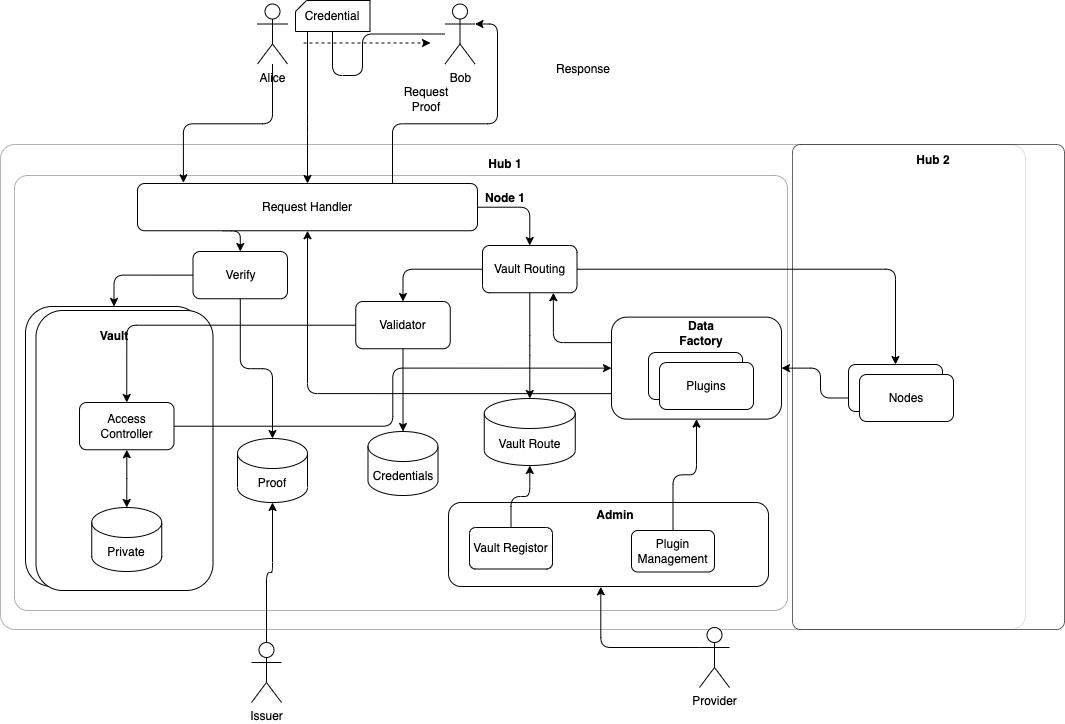

The diagram above was exported from draw.io. Its source (the exported page's mxGraphModel, read from the mxfile embedded in the PNG):
<mxGraphModel dx="1306" dy="894" grid="0" gridSize="10" guides="1" tooltips="1" connect="1" arrows="1" fold="1" page="1" pageScale="1" pageWidth="1169" pageHeight="827" math="0" shadow="0">
  <root>
    <mxCell id="0" />
    <mxCell id="1" parent="0" />
    <mxCell id="2" value="" style="rounded=1;whiteSpace=wrap;html=1;opacity=30;arcSize=3;" vertex="1" parent="1">
      <mxGeometry x="43" y="165" width="1025" height="485" as="geometry" />
    </mxCell>
    <mxCell id="3" value="" style="rounded=1;whiteSpace=wrap;html=1;opacity=30;arcSize=3;" vertex="1" parent="1">
      <mxGeometry x="57" y="196" width="773" height="435" as="geometry" />
    </mxCell>
    <mxCell id="4" style="edgeStyle=orthogonalEdgeStyle;rounded=1;orthogonalLoop=1;jettySize=auto;html=1;entryX=0.75;entryY=1;entryDx=0;entryDy=0;startArrow=none;startFill=0;exitX=0;exitY=0.25;exitDx=0;exitDy=0;" edge="1" source="5" target="36" parent="1">
      <mxGeometry relative="1" as="geometry">
        <Array as="points">
          <mxPoint x="596" y="363" />
        </Array>
      </mxGeometry>
    </mxCell>
    <mxCell id="5" value="" style="rounded=1;whiteSpace=wrap;html=1;" vertex="1" parent="1">
      <mxGeometry x="654" y="337.63" width="170" height="102" as="geometry" />
    </mxCell>
    <mxCell id="6" value="Data Factory" style="text;html=1;strokeColor=none;fillColor=none;align=center;verticalAlign=middle;whiteSpace=wrap;rounded=1;sketch=0;fontStyle=1;" vertex="1" parent="1">
      <mxGeometry x="713.5" y="339.25" width="60" height="30" as="geometry" />
    </mxCell>
    <mxCell id="7" value="" style="rounded=1;whiteSpace=wrap;html=1;opacity=60;arcSize=3;" vertex="1" parent="1">
      <mxGeometry x="835" y="165" width="272" height="485" as="geometry" />
    </mxCell>
    <mxCell id="8" value="" style="rounded=1;whiteSpace=wrap;html=1;" vertex="1" parent="1">
      <mxGeometry x="491" y="523" width="320" height="84" as="geometry" />
    </mxCell>
    <mxCell id="9" style="edgeStyle=orthogonalEdgeStyle;rounded=1;orthogonalLoop=1;jettySize=auto;html=1;entryX=0.135;entryY=-0.014;entryDx=0;entryDy=0;entryPerimeter=0;" edge="1" source="10" target="20" parent="1">
      <mxGeometry relative="1" as="geometry" />
    </mxCell>
    <mxCell id="10" value="Alice" style="shape=umlActor;verticalLabelPosition=bottom;verticalAlign=top;html=1;outlineConnect=0;" vertex="1" parent="1">
      <mxGeometry x="300" y="24.5" width="30" height="60" as="geometry" />
    </mxCell>
    <mxCell id="11" value="Vault Route" style="shape=cylinder3;whiteSpace=wrap;html=1;boundedLbl=1;backgroundOutline=1;size=15;rounded=1;" vertex="1" parent="1">
      <mxGeometry x="526.75" y="419" width="91" height="67" as="geometry" />
    </mxCell>
    <mxCell id="12" value="" style="group;rounded=1;" vertex="1" connectable="0" parent="1">
      <mxGeometry x="691" y="373" width="105" height="57" as="geometry" />
    </mxCell>
    <mxCell id="13" value="Plugins" style="rounded=1;whiteSpace=wrap;html=1;" vertex="1" parent="12">
      <mxGeometry width="94" height="47" as="geometry" />
    </mxCell>
    <mxCell id="14" value="Plugins" style="rounded=1;whiteSpace=wrap;html=1;" vertex="1" parent="12">
      <mxGeometry x="11" y="10" width="94" height="47" as="geometry" />
    </mxCell>
    <mxCell id="15" style="edgeStyle=orthogonalEdgeStyle;rounded=1;orthogonalLoop=1;jettySize=auto;html=1;entryX=0.5;entryY=0;entryDx=0;entryDy=0;entryPerimeter=0;exitX=0.5;exitY=1;exitDx=0;exitDy=0;" edge="1" source="16" target="32" parent="1">
      <mxGeometry relative="1" as="geometry" />
    </mxCell>
    <mxCell id="16" value="Validator" style="rounded=1;whiteSpace=wrap;html=1;" vertex="1" parent="1">
      <mxGeometry x="398.25" y="322" width="94.5" height="47.25" as="geometry" />
    </mxCell>
    <mxCell id="17" style="edgeStyle=orthogonalEdgeStyle;rounded=1;orthogonalLoop=1;jettySize=auto;html=1;entryX=0.5;entryY=0;entryDx=0;entryDy=0;" edge="1" source="20" target="36" parent="1">
      <mxGeometry relative="1" as="geometry" />
    </mxCell>
    <mxCell id="18" style="edgeStyle=orthogonalEdgeStyle;rounded=1;orthogonalLoop=1;jettySize=auto;html=1;entryX=1;entryY=0.3333333333333333;entryDx=0;entryDy=0;entryPerimeter=0;startArrow=none;startFill=0;exitX=0.75;exitY=0;exitDx=0;exitDy=0;" edge="1" source="20" target="30" parent="1">
      <mxGeometry relative="1" as="geometry" />
    </mxCell>
    <mxCell id="19" style="edgeStyle=orthogonalEdgeStyle;rounded=1;orthogonalLoop=1;jettySize=auto;html=1;entryX=0.5;entryY=0;entryDx=0;entryDy=0;exitX=0.25;exitY=1;exitDx=0;exitDy=0;" edge="1" source="20" target="55" parent="1">
      <mxGeometry relative="1" as="geometry" />
    </mxCell>
    <mxCell id="20" value="Request Handler" style="rounded=1;whiteSpace=wrap;html=1;" vertex="1" parent="1">
      <mxGeometry x="180" y="204" width="340" height="47.25" as="geometry" />
    </mxCell>
    <mxCell id="21" value="Node 1" style="text;html=1;strokeColor=none;fillColor=none;align=center;verticalAlign=middle;whiteSpace=wrap;rounded=1;sketch=0;fontStyle=1;" vertex="1" parent="1">
      <mxGeometry x="518" y="204" width="60" height="30" as="geometry" />
    </mxCell>
    <mxCell id="22" value="" style="group" vertex="1" connectable="0" parent="1">
      <mxGeometry x="68" y="327" width="187.5" height="284" as="geometry" />
    </mxCell>
    <mxCell id="23" value="" style="rounded=1;whiteSpace=wrap;html=1;" vertex="1" parent="22">
      <mxGeometry width="177" height="280" as="geometry" />
    </mxCell>
    <mxCell id="24" value="" style="rounded=1;whiteSpace=wrap;html=1;" vertex="1" parent="22">
      <mxGeometry x="10.5" y="4" width="177" height="280" as="geometry" />
    </mxCell>
    <mxCell id="25" value="Vault" style="text;html=1;strokeColor=none;fillColor=none;align=center;verticalAlign=middle;whiteSpace=wrap;rounded=0;fontStyle=1" vertex="1" parent="22">
      <mxGeometry x="58.5" y="14.75" width="60" height="30" as="geometry" />
    </mxCell>
    <mxCell id="26" style="edgeStyle=orthogonalEdgeStyle;rounded=0;orthogonalLoop=1;jettySize=auto;html=1;entryX=0.5;entryY=0;entryDx=0;entryDy=0;entryPerimeter=0;startArrow=classic;startFill=1;" edge="1" parent="22" source="27" target="28">
      <mxGeometry relative="1" as="geometry" />
    </mxCell>
    <mxCell id="27" value="Access&lt;br&gt;Controller" style="rounded=1;whiteSpace=wrap;html=1;" vertex="1" parent="22">
      <mxGeometry x="54" y="96" width="94.5" height="47.25" as="geometry" />
    </mxCell>
    <mxCell id="28" value="Private" style="shape=cylinder3;whiteSpace=wrap;html=1;boundedLbl=1;backgroundOutline=1;size=15;" vertex="1" parent="22">
      <mxGeometry x="66.25" y="201" width="70" height="64" as="geometry" />
    </mxCell>
    <mxCell id="29" style="edgeStyle=orthogonalEdgeStyle;rounded=1;orthogonalLoop=1;jettySize=auto;html=1;startArrow=none;" edge="1" source="61" target="20" parent="1">
      <mxGeometry relative="1" as="geometry">
        <Array as="points">
          <mxPoint x="350" y="144" />
        </Array>
      </mxGeometry>
    </mxCell>
    <mxCell id="30" value="Bob" style="shape=umlActor;verticalLabelPosition=bottom;verticalAlign=top;html=1;outlineConnect=0;" vertex="1" parent="1">
      <mxGeometry x="487.5" y="24.5" width="30" height="60" as="geometry" />
    </mxCell>
    <mxCell id="31" value="" style="endArrow=classic;html=1;rounded=0;dashed=1;" edge="1" parent="1">
      <mxGeometry width="50" height="50" relative="1" as="geometry">
        <mxPoint x="346" y="63.5" as="sourcePoint" />
        <mxPoint x="473" y="63.5" as="targetPoint" />
      </mxGeometry>
    </mxCell>
    <mxCell id="32" value="Credentials" style="shape=cylinder3;whiteSpace=wrap;html=1;boundedLbl=1;backgroundOutline=1;size=15;" vertex="1" parent="1">
      <mxGeometry x="410.5" y="452" width="70" height="64" as="geometry" />
    </mxCell>
    <mxCell id="33" style="edgeStyle=orthogonalEdgeStyle;rounded=1;orthogonalLoop=1;jettySize=auto;html=1;" edge="1" source="36" target="11" parent="1">
      <mxGeometry relative="1" as="geometry" />
    </mxCell>
    <mxCell id="34" style="edgeStyle=orthogonalEdgeStyle;rounded=1;orthogonalLoop=1;jettySize=auto;html=1;entryX=0.5;entryY=0;entryDx=0;entryDy=0;" edge="1" source="36" target="16" parent="1">
      <mxGeometry relative="1" as="geometry" />
    </mxCell>
    <mxCell id="35" style="edgeStyle=orthogonalEdgeStyle;rounded=1;orthogonalLoop=1;jettySize=auto;html=1;entryX=0.5;entryY=0;entryDx=0;entryDy=0;startArrow=none;startFill=0;" edge="1" source="36" target="59" parent="1">
      <mxGeometry relative="1" as="geometry" />
    </mxCell>
    <mxCell id="36" value="Vault Routing" style="rounded=1;whiteSpace=wrap;html=1;" vertex="1" parent="1">
      <mxGeometry x="525" y="266" width="94.5" height="47.25" as="geometry" />
    </mxCell>
    <mxCell id="37" style="edgeStyle=orthogonalEdgeStyle;rounded=1;orthogonalLoop=1;jettySize=auto;html=1;" edge="1" source="38" target="11" parent="1">
      <mxGeometry relative="1" as="geometry" />
    </mxCell>
    <mxCell id="38" value="Vault Registor" style="rounded=1;whiteSpace=wrap;html=1;" vertex="1" parent="1">
      <mxGeometry x="512" y="548" width="83" height="41.5" as="geometry" />
    </mxCell>
    <mxCell id="39" style="edgeStyle=orthogonalEdgeStyle;rounded=1;orthogonalLoop=1;jettySize=auto;html=1;entryX=0.476;entryY=1.004;entryDx=0;entryDy=0;entryPerimeter=0;exitX=0;exitY=0.3333333333333333;exitDx=0;exitDy=0;exitPerimeter=0;" edge="1" source="40" target="8" parent="1">
      <mxGeometry relative="1" as="geometry" />
    </mxCell>
    <mxCell id="40" value="Provider" style="shape=umlActor;verticalLabelPosition=bottom;verticalAlign=top;html=1;outlineConnect=0;" vertex="1" parent="1">
      <mxGeometry x="742" y="648" width="30" height="60" as="geometry" />
    </mxCell>
    <mxCell id="41" style="edgeStyle=orthogonalEdgeStyle;rounded=1;orthogonalLoop=1;jettySize=auto;html=1;entryX=0.5;entryY=1;entryDx=0;entryDy=0;startArrow=none;startFill=0;" edge="1" source="42" target="5" parent="1">
      <mxGeometry relative="1" as="geometry" />
    </mxCell>
    <mxCell id="42" value="Plugin Management" style="rounded=1;whiteSpace=wrap;html=1;" vertex="1" parent="1">
      <mxGeometry x="674" y="551" width="83" height="41.5" as="geometry" />
    </mxCell>
    <mxCell id="43" style="edgeStyle=orthogonalEdgeStyle;rounded=1;orthogonalLoop=1;jettySize=auto;html=1;entryX=0.5;entryY=0;entryDx=0;entryDy=0;" edge="1" source="16" target="27" parent="1">
      <mxGeometry relative="1" as="geometry">
        <mxPoint x="401.5" y="339.625" as="targetPoint" />
      </mxGeometry>
    </mxCell>
    <mxCell id="44" value="Hub 1" style="text;html=1;strokeColor=none;fillColor=none;align=center;verticalAlign=middle;whiteSpace=wrap;rounded=0;fontStyle=1" vertex="1" parent="1">
      <mxGeometry x="518" y="170" width="60" height="30" as="geometry" />
    </mxCell>
    <mxCell id="45" value="Hub 2" style="text;html=1;strokeColor=none;fillColor=none;align=center;verticalAlign=middle;whiteSpace=wrap;rounded=0;fontStyle=1" vertex="1" parent="1">
      <mxGeometry x="946" y="166" width="60" height="30" as="geometry" />
    </mxCell>
    <mxCell id="46" style="edgeStyle=orthogonalEdgeStyle;rounded=1;orthogonalLoop=1;jettySize=auto;html=1;entryX=0;entryY=0.5;entryDx=0;entryDy=0;startArrow=none;startFill=0;" edge="1" source="27" target="5" parent="1">
      <mxGeometry relative="1" as="geometry" />
    </mxCell>
    <mxCell id="47" style="edgeStyle=orthogonalEdgeStyle;rounded=1;orthogonalLoop=1;jettySize=auto;html=1;startArrow=none;startFill=0;exitX=0;exitY=0.75;exitDx=0;exitDy=0;" edge="1" source="5" target="20" parent="1">
      <mxGeometry relative="1" as="geometry" />
    </mxCell>
    <mxCell id="48" style="edgeStyle=orthogonalEdgeStyle;rounded=1;orthogonalLoop=1;jettySize=auto;html=1;entryX=1;entryY=0.5;entryDx=0;entryDy=0;startArrow=none;startFill=0;" edge="1" source="60" target="5" parent="1">
      <mxGeometry relative="1" as="geometry" />
    </mxCell>
    <mxCell id="49" value="Response" style="text;html=1;strokeColor=none;fillColor=none;align=center;verticalAlign=middle;whiteSpace=wrap;rounded=0;" vertex="1" parent="1">
      <mxGeometry x="596" y="74.5" width="60" height="30" as="geometry" />
    </mxCell>
    <mxCell id="50" value="Request Proof" style="text;html=1;strokeColor=none;fillColor=none;align=center;verticalAlign=middle;whiteSpace=wrap;rounded=0;" vertex="1" parent="1">
      <mxGeometry x="439" y="104.5" width="60" height="30" as="geometry" />
    </mxCell>
    <mxCell id="51" value="Admin" style="text;html=1;strokeColor=none;fillColor=none;align=center;verticalAlign=middle;whiteSpace=wrap;rounded=1;sketch=0;fontStyle=1;" vertex="1" parent="1">
      <mxGeometry x="628" y="521" width="60" height="30" as="geometry" />
    </mxCell>
    <mxCell id="52" value="Proof" style="shape=cylinder3;whiteSpace=wrap;html=1;boundedLbl=1;backgroundOutline=1;size=15;" vertex="1" parent="1">
      <mxGeometry x="280" y="459" width="70" height="64" as="geometry" />
    </mxCell>
    <mxCell id="53" style="edgeStyle=orthogonalEdgeStyle;rounded=1;orthogonalLoop=1;jettySize=auto;html=1;" edge="1" source="55" target="52" parent="1">
      <mxGeometry relative="1" as="geometry" />
    </mxCell>
    <mxCell id="54" style="edgeStyle=orthogonalEdgeStyle;rounded=1;orthogonalLoop=1;jettySize=auto;html=1;entryX=0.5;entryY=0;entryDx=0;entryDy=0;exitX=0;exitY=0.5;exitDx=0;exitDy=0;" edge="1" source="55" target="23" parent="1">
      <mxGeometry relative="1" as="geometry" />
    </mxCell>
    <mxCell id="55" value="Verify" style="rounded=1;whiteSpace=wrap;html=1;" vertex="1" parent="1">
      <mxGeometry x="235.5" y="272" width="94.5" height="47.25" as="geometry" />
    </mxCell>
    <mxCell id="56" style="edgeStyle=orthogonalEdgeStyle;rounded=1;orthogonalLoop=1;jettySize=auto;html=1;" edge="1" source="57" target="52" parent="1">
      <mxGeometry relative="1" as="geometry" />
    </mxCell>
    <mxCell id="57" value="Issuer" style="shape=umlActor;verticalLabelPosition=bottom;verticalAlign=top;html=1;outlineConnect=0;" vertex="1" parent="1">
      <mxGeometry x="294" y="663" width="30" height="60" as="geometry" />
    </mxCell>
    <mxCell id="58" value="" style="shape=card;whiteSpace=wrap;html=1;size=11;" vertex="1" parent="1">
      <mxGeometry x="338" y="21" width="74.5" height="31" as="geometry" />
    </mxCell>
    <mxCell id="59" value="Plugins" style="rounded=1;whiteSpace=wrap;html=1;" vertex="1" parent="1">
      <mxGeometry x="891" y="385" width="94" height="47" as="geometry" />
    </mxCell>
    <mxCell id="60" value="Nodes" style="rounded=1;whiteSpace=wrap;html=1;" vertex="1" parent="1">
      <mxGeometry x="902" y="395" width="94" height="47" as="geometry" />
    </mxCell>
    <mxCell id="61" value="Credential" style="text;html=1;align=center;verticalAlign=middle;whiteSpace=wrap;rounded=0;" vertex="1" parent="1">
      <mxGeometry x="327.13" y="21.5" width="96.25" height="30" as="geometry" />
    </mxCell>
    <mxCell id="62" value="" style="edgeStyle=orthogonalEdgeStyle;rounded=1;orthogonalLoop=1;jettySize=auto;html=1;endArrow=none;" edge="1" source="30" target="61" parent="1">
      <mxGeometry relative="1" as="geometry">
        <Array as="points">
          <mxPoint x="405" y="55" />
          <mxPoint x="405" y="96" />
          <mxPoint x="375" y="96" />
        </Array>
        <mxPoint x="487.5" y="54.5" as="sourcePoint" />
        <mxPoint x="350" y="204" as="targetPoint" />
      </mxGeometry>
    </mxCell>
  </root>
</mxGraphModel>